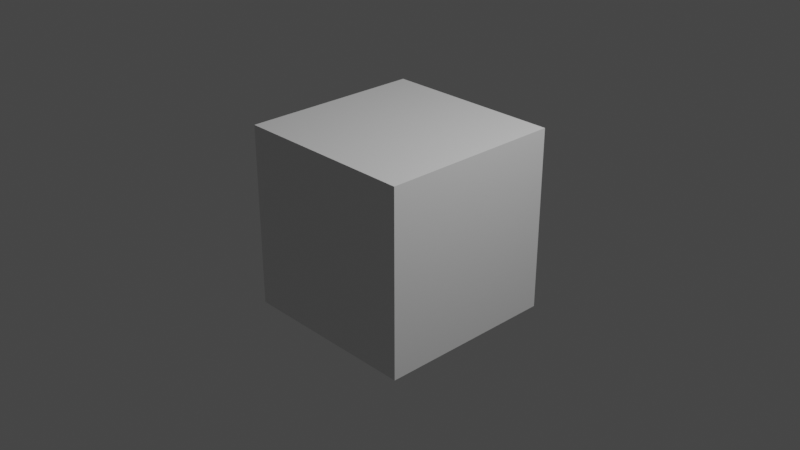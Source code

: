 # Source: test.blend  (saved by Blender 2.90.8; exported with 4.5.12 LTS)
import bpy
from mathutils import Matrix  # noqa: F401  (used for matrix-valued properties, if any)

bpy.ops.wm.read_factory_settings(use_empty=True)
scene = bpy.context.scene
scene.name = 'Scene'

# ---- collections
col_collection = bpy.data.collections.new('Collection'); scene.collection.children.link(col_collection)

# ---- materials (node trees are filled in below, after node groups)
mat_material = bpy.data.materials.new('Material')
mat_material.alpha_threshold = 0.0
mat_material.use_transparent_shadow = False
mat_material.line_color = (0.0, 0.0, 0.0, 1.0)

# ---- material node trees
mat_material.use_nodes = True; mat_material.node_tree.nodes.clear()
_N = mat_material.node_tree.nodes; _L = mat_material.node_tree.links
n0 = _N.new('ShaderNodeOutputMaterial'); n0.name = 'Material Output'; n0.location = (300, 300)
n1 = _N.new('ShaderNodeBsdfPrincipled'); n1.name = 'Principled BSDF'; n1.location = (10, 300)
n1.distribution = 'GGX'
n1.subsurface_method = 'BURLEY'
n1.inputs[2].default_value = 0.4
n1.inputs[3].default_value = 1.45
n1.inputs[27].default_value = (0.0, 0.0, 0.0, 1.0)
n1.inputs[28].default_value = 1.0
_L.new(n1.outputs[0], n0.inputs[0])
n0.is_active_output = True

# ---- world
world_world = bpy.data.worlds.new('World'); scene.world = world_world
world_world.use_nodes = True; world_world.node_tree.nodes.clear()
_N = world_world.node_tree.nodes; _L = world_world.node_tree.links
n0 = _N.new('ShaderNodeOutputWorld'); n0.name = 'World Output'; n0.location = (300, 300)
n1 = _N.new('ShaderNodeBackground'); n1.name = 'Background'; n1.location = (10, 300)
n1.inputs[0].default_value = (0.05088, 0.05088, 0.05088, 1.0)
_L.new(n1.outputs[0], n0.inputs[0])
n0.is_active_output = True
world_world.color = (0.05088, 0.05088, 0.05088)
world_world.use_sun_shadow = False
world_world.sun_shadow_jitter_overblur = 0.0

# ---- cameras
cam_camera = bpy.data.cameras.new('Camera')
cam_camera.clip_end = 100.0
cam_camera.ortho_scale = 7.314

# ---- lights
light_light = bpy.data.lights.new('Light', 'POINT')
light_light.transmission_factor = 0.0
light_light.energy = 1000.0
light_light.shadow_soft_size = 0.1
light_light.shadow_maximum_resolution = 0.006
light_light.use_absolute_resolution = True

# ---- meshes
me_cube = bpy.data.meshes.new('Cube')
me_cube.from_pydata([(1.0, 1.0, 1.0), (1.0, 1.0, -1.0), (1.0, -1.0, 1.0), (1.0, -1.0, -1.0), (-1.0, 1.0, 1.0), (-1.0, 1.0, -1.0), (-1.0, -1.0, 1.0), (-1.0, -1.0, -1.0)], [], [(0, 4, 6, 2), (3, 2, 6, 7), (7, 6, 4, 5), (5, 1, 3, 7), (1, 0, 2, 3), (5, 4, 0, 1)])
_uv = me_cube.uv_layers.new(name='UVMap')
_uv.uv.foreach_set('vector', [0.625, 0.5, 0.875, 0.5, 0.875, 0.75, 0.625, 0.75, 0.375, 0.75, 0.625, 0.75, 0.625, 1.0, 0.375, 1.0, 0.375, 0.0, 0.625, 0.0, 0.625, 0.25, 0.375, 0.25, 0.125, 0.5, 0.375, 0.5, 0.375, 0.75, 0.125, 0.75, 0.375, 0.5, 0.625, 0.5, 0.625, 0.75, 0.375, 0.75, 0.375, 0.25, 0.625, 0.25, 0.625, 0.5, 0.375, 0.5])
me_cube.materials.append(mat_material)
me_cube.use_remesh_preserve_volume = False
me_cube.use_remesh_preserve_attributes = False
me_cube.use_mirror_vertex_groups = False
me_cube.update()

# ---- objects
ob_cube = bpy.data.objects.new('Cube', me_cube)
ob_light = bpy.data.objects.new('Light', light_light)
ob_camera = bpy.data.objects.new('Camera', cam_camera)

# ---- transforms, parenting, visibility, modifiers, constraints
ob_cube.location = (0.0, 0.0, 0.0)
ob_cube.lock_rotations_4d = False
ob_cube.empty_display_type = 'ARROWS'
ob_cube.lineart.crease_threshold = 0.0
ob_light.location = (4.076, 1.005, 5.904)
ob_light.rotation_euler = (0.6503, 0.05522, 1.866)
ob_light.lock_rotations_4d = False
ob_light.empty_display_type = 'ARROWS'
ob_light.color = (0.0, 0.0, 0.0, 0.0)
ob_light.lineart.crease_threshold = 0.0
ob_camera.location = (7.359, -6.926, 4.958)
ob_camera.rotation_euler = (1.109, 0.0, 0.8149)
ob_camera.lock_rotations_4d = False
ob_camera.empty_display_type = 'ARROWS'
ob_camera.color = (0.0, 0.0, 0.0, 0.0)
ob_camera.display_type = 'WIRE'
ob_camera.lineart.crease_threshold = 0.0

# ---- collection membership
col_collection.objects.link(ob_cube)
col_collection.objects.link(ob_light)
col_collection.objects.link(ob_camera)

# ---- scene / render settings (as saved in the file)
scene.camera = ob_camera
scene.frame_start = 1; scene.frame_end = 250; scene.frame_set(32)
scene.render.engine = 'BLENDER_EEVEE_NEXT'
scene.cycles.use_denoising = False
scene.cycles.samples = 128
scene.cycles.sampling_pattern = 'TABULATED_SOBOL'
scene.cycles.use_adaptive_sampling = False
scene.cycles.use_light_tree = False
scene.view_settings.view_transform = 'Filmic'
bpy.context.view_layer.update()

